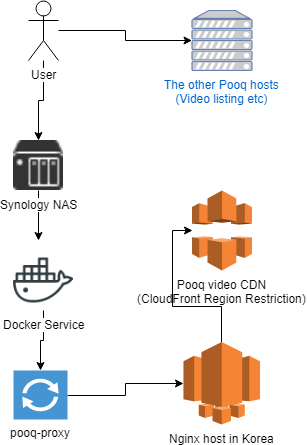

The diagram above was exported from draw.io. Its source (the exported page's mxGraphModel, read from the mxfile embedded in the PNG):
<mxGraphModel dx="2066" dy="1095" grid="1" gridSize="10" guides="1" tooltips="1" connect="1" arrows="1" fold="1" page="1" pageScale="1" pageWidth="827" pageHeight="1169" background="#ffffff" math="0" shadow="0">
  <root>
    <mxCell id="0" />
    <mxCell id="1" parent="0" />
    <mxCell id="17" style="edgeStyle=orthogonalEdgeStyle;rounded=0;html=1;entryX=0;entryY=0.5;entryPerimeter=0;jettySize=auto;orthogonalLoop=1;" edge="1" parent="1" source="2" target="12">
      <mxGeometry relative="1" as="geometry" />
    </mxCell>
    <mxCell id="2" value="Nginx host in Korea" style="outlineConnect=0;dashed=0;verticalLabelPosition=bottom;verticalAlign=top;align=center;html=1;shape=mxgraph.aws3.lightsail;fillColor=#F58534;gradientColor=none;" vertex="1" parent="1">
      <mxGeometry x="250" y="421.5" width="76.5" height="82.5" as="geometry" />
    </mxCell>
    <mxCell id="7" style="edgeStyle=orthogonalEdgeStyle;rounded=0;html=1;jettySize=auto;orthogonalLoop=1;" edge="1" parent="1" source="4">
      <mxGeometry relative="1" as="geometry">
        <mxPoint x="105" y="320" as="targetPoint" />
      </mxGeometry>
    </mxCell>
    <mxCell id="4" value="Synology NAS" style="shape=image;html=1;verticalAlign=top;verticalLabelPosition=bottom;labelBackgroundColor=#ffffff;imageAspect=0;aspect=fixed;image=https://cdn0.iconfinder.com/data/icons/windows8_icons/26/nas.png" vertex="1" parent="1">
      <mxGeometry x="80" y="220" width="50" height="50" as="geometry" />
    </mxCell>
    <mxCell id="9" style="edgeStyle=orthogonalEdgeStyle;rounded=0;html=1;jettySize=auto;orthogonalLoop=1;" edge="1" parent="1" source="5" target="6">
      <mxGeometry relative="1" as="geometry" />
    </mxCell>
    <mxCell id="5" value="Docker Service" style="shape=image;html=1;verticalAlign=top;verticalLabelPosition=bottom;labelBackgroundColor=#ffffff;imageAspect=0;aspect=fixed;image=https://cdn0.iconfinder.com/data/icons/social-media-2104/24/social_media_social_media_logo_docker-128.png" vertex="1" parent="1">
      <mxGeometry x="80" y="330" width="60" height="60" as="geometry" />
    </mxCell>
    <mxCell id="16" style="edgeStyle=orthogonalEdgeStyle;rounded=0;html=1;jettySize=auto;orthogonalLoop=1;" edge="1" parent="1" source="6" target="2">
      <mxGeometry relative="1" as="geometry" />
    </mxCell>
    <mxCell id="6" value="pooq-proxy" style="shadow=0;dashed=0;html=1;strokeColor=none;fillColor=#4495D1;labelPosition=center;verticalLabelPosition=bottom;verticalAlign=top;align=center;outlineConnect=0;shape=mxgraph.veeam.2d.proxy;" vertex="1" parent="1">
      <mxGeometry x="80" y="450" width="54" height="49" as="geometry" />
    </mxCell>
    <mxCell id="12" value="Pooq video CDN&lt;br&gt;(CloudFront Region Restriction)&lt;br&gt;" style="outlineConnect=0;dashed=0;verticalLabelPosition=bottom;verticalAlign=top;align=center;html=1;shape=mxgraph.aws3.cloudfront;fillColor=#F58536;gradientColor=none;" vertex="1" parent="1">
      <mxGeometry x="258.5" y="270" width="60" height="80" as="geometry" />
    </mxCell>
    <mxCell id="13" value="The other Pooq hosts&lt;br&gt;(Video listing etc)&lt;br&gt;" style="fontColor=#0066CC;verticalAlign=top;verticalLabelPosition=bottom;labelPosition=center;align=center;html=1;outlineConnect=0;fillColor=#CCCCCC;strokeColor=#6881B3;gradientColor=none;gradientDirection=north;strokeWidth=2;shape=mxgraph.networks.server;" vertex="1" parent="1">
      <mxGeometry x="258.5" y="90" width="60" height="60" as="geometry" />
    </mxCell>
    <mxCell id="15" style="edgeStyle=orthogonalEdgeStyle;rounded=0;html=1;jettySize=auto;orthogonalLoop=1;" edge="1" parent="1" source="14" target="4">
      <mxGeometry relative="1" as="geometry" />
    </mxCell>
    <mxCell id="18" style="edgeStyle=orthogonalEdgeStyle;rounded=0;html=1;jettySize=auto;orthogonalLoop=1;" edge="1" parent="1" source="14" target="13">
      <mxGeometry relative="1" as="geometry" />
    </mxCell>
    <mxCell id="14" value="User" style="shape=umlActor;verticalLabelPosition=bottom;labelBackgroundColor=#ffffff;verticalAlign=top;html=1;outlineConnect=0;" vertex="1" parent="1">
      <mxGeometry x="95" y="80" width="30" height="60" as="geometry" />
    </mxCell>
  </root>
</mxGraphModel>